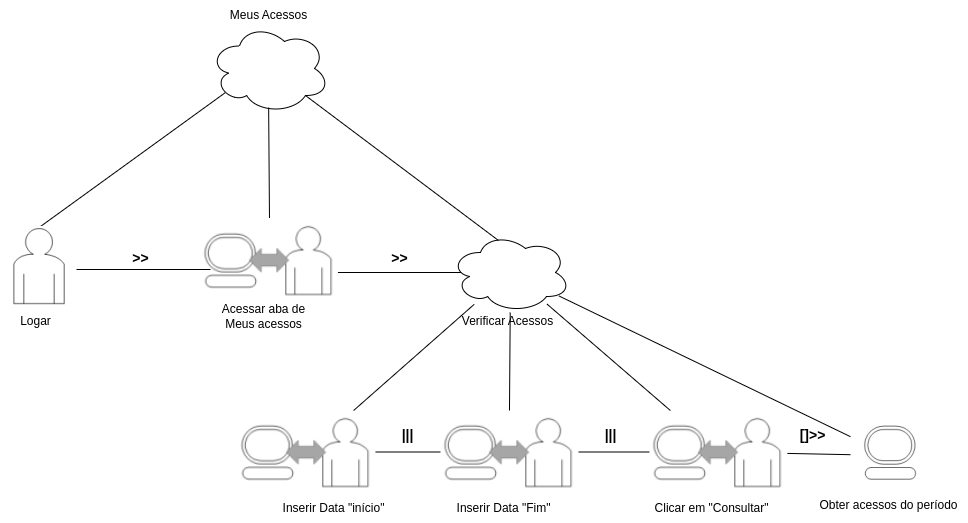

The diagram above was exported from draw.io. Its source (the exported page's mxGraphModel, read from the mxfile embedded in the PNG):
<mxGraphModel dx="1382" dy="-443" grid="1" gridSize="10" guides="1" tooltips="1" connect="1" arrows="1" fold="1" page="1" pageScale="1" pageWidth="850" pageHeight="1100" math="0" shadow="0">
  <root>
    <mxCell id="0" />
    <mxCell id="1" parent="0" />
    <mxCell id="mqfSHwwCMMNR2bnMTn58-1" value="" style="ellipse;shape=cloud;whiteSpace=wrap;html=1;" vertex="1" parent="1">
      <mxGeometry x="318.98" y="1573" width="120" height="90" as="geometry" />
    </mxCell>
    <mxCell id="mqfSHwwCMMNR2bnMTn58-2" value="" style="endArrow=none;html=1;rounded=0;entryX=0.493;entryY=0.935;entryDx=0;entryDy=0;entryPerimeter=0;exitX=0.5;exitY=0;exitDx=0;exitDy=0;" edge="1" parent="1" source="mqfSHwwCMMNR2bnMTn58-7" target="mqfSHwwCMMNR2bnMTn58-1">
      <mxGeometry width="50" height="50" relative="1" as="geometry">
        <mxPoint x="370" y="1776" as="sourcePoint" />
        <mxPoint x="450" y="1686" as="targetPoint" />
      </mxGeometry>
    </mxCell>
    <mxCell id="mqfSHwwCMMNR2bnMTn58-3" value="" style="endArrow=none;html=1;rounded=0;entryX=0.13;entryY=0.77;entryDx=0;entryDy=0;entryPerimeter=0;" edge="1" parent="1" target="mqfSHwwCMMNR2bnMTn58-1">
      <mxGeometry width="50" height="50" relative="1" as="geometry">
        <mxPoint x="150" y="1776" as="sourcePoint" />
        <mxPoint x="286" y="1669" as="targetPoint" />
      </mxGeometry>
    </mxCell>
    <mxCell id="mqfSHwwCMMNR2bnMTn58-4" value="" style="endArrow=none;html=1;rounded=0;entryX=0.417;entryY=0.5;entryDx=0;entryDy=0;entryPerimeter=0;" edge="1" parent="1" target="mqfSHwwCMMNR2bnMTn58-8">
      <mxGeometry width="50" height="50" relative="1" as="geometry">
        <mxPoint x="440" y="1822" as="sourcePoint" />
        <mxPoint x="570" y="1733" as="targetPoint" />
      </mxGeometry>
    </mxCell>
    <mxCell id="mqfSHwwCMMNR2bnMTn58-5" value="" style="shape=image;verticalLabelPosition=bottom;labelBackgroundColor=default;verticalAlign=top;aspect=fixed;imageAspect=0;image=data:image/png,(base64 omitted: 2632 chars);" vertex="1" parent="1">
      <mxGeometry x="110" y="1776" width="76" height="86" as="geometry" />
    </mxCell>
    <mxCell id="mqfSHwwCMMNR2bnMTn58-6" value="Logar" style="text;html=1;align=center;verticalAlign=middle;resizable=0;points=[];autosize=1;strokeColor=none;fillColor=none;" vertex="1" parent="1">
      <mxGeometry x="120" y="1856" width="50" height="30" as="geometry" />
    </mxCell>
    <mxCell id="mqfSHwwCMMNR2bnMTn58-7" value="" style="shape=image;verticalLabelPosition=bottom;labelBackgroundColor=default;verticalAlign=top;aspect=fixed;imageAspect=0;image=data:image/png,(base64 omitted: 6544 chars);" vertex="1" parent="1">
      <mxGeometry x="309.99999999999994" y="1768" width="137.96" height="83" as="geometry" />
    </mxCell>
    <mxCell id="mqfSHwwCMMNR2bnMTn58-8" value="" style="ellipse;shape=cloud;whiteSpace=wrap;html=1;" vertex="1" parent="1">
      <mxGeometry x="560" y="1782" width="120" height="80" as="geometry" />
    </mxCell>
    <mxCell id="mqfSHwwCMMNR2bnMTn58-9" value="Acessar aba de &lt;br&gt;Meus acessos" style="text;html=1;align=center;verticalAlign=middle;resizable=0;points=[];autosize=1;strokeColor=none;fillColor=none;" vertex="1" parent="1">
      <mxGeometry x="318" y="1846" width="110" height="40" as="geometry" />
    </mxCell>
    <mxCell id="mqfSHwwCMMNR2bnMTn58-10" value="" style="endArrow=none;html=1;rounded=0;" edge="1" parent="1" source="mqfSHwwCMMNR2bnMTn58-5">
      <mxGeometry width="50" height="50" relative="1" as="geometry">
        <mxPoint x="420" y="1963" as="sourcePoint" />
        <mxPoint x="320" y="1819" as="targetPoint" />
      </mxGeometry>
    </mxCell>
    <mxCell id="mqfSHwwCMMNR2bnMTn58-11" value="" style="endArrow=none;html=1;rounded=0;entryX=0.8;entryY=0.8;entryDx=0;entryDy=0;entryPerimeter=0;exitX=0.4;exitY=0.1;exitDx=0;exitDy=0;exitPerimeter=0;" edge="1" parent="1" source="mqfSHwwCMMNR2bnMTn58-8" target="mqfSHwwCMMNR2bnMTn58-1">
      <mxGeometry width="50" height="50" relative="1" as="geometry">
        <mxPoint x="420" y="1743" as="sourcePoint" />
        <mxPoint x="470" y="1693" as="targetPoint" />
      </mxGeometry>
    </mxCell>
    <mxCell id="mqfSHwwCMMNR2bnMTn58-12" value="&lt;font style=&quot;font-size: 14px;&quot;&gt;&lt;b&gt;&amp;gt;&amp;gt;&lt;/b&gt;&lt;/font&gt;" style="text;html=1;align=center;verticalAlign=middle;resizable=0;points=[];autosize=1;strokeColor=none;fillColor=none;" vertex="1" parent="1">
      <mxGeometry x="230" y="1793" width="40" height="30" as="geometry" />
    </mxCell>
    <mxCell id="mqfSHwwCMMNR2bnMTn58-13" value="&lt;font style=&quot;font-size: 14px;&quot;&gt;&lt;b&gt;&amp;gt;&amp;gt;&lt;/b&gt;&lt;/font&gt;" style="text;html=1;align=center;verticalAlign=middle;resizable=0;points=[];autosize=1;strokeColor=none;fillColor=none;" vertex="1" parent="1">
      <mxGeometry x="488.98" y="1793" width="40" height="30" as="geometry" />
    </mxCell>
    <mxCell id="mqfSHwwCMMNR2bnMTn58-14" value="Verificar Acessos" style="text;html=1;align=center;verticalAlign=middle;resizable=0;points=[];autosize=1;strokeColor=none;fillColor=none;" vertex="1" parent="1">
      <mxGeometry x="562.04" y="1856" width="110" height="30" as="geometry" />
    </mxCell>
    <mxCell id="mqfSHwwCMMNR2bnMTn58-15" value="" style="shape=image;verticalLabelPosition=bottom;labelBackgroundColor=default;verticalAlign=top;aspect=fixed;imageAspect=0;image=data:image/png,(base64 omitted: 6544 chars);" vertex="1" parent="1">
      <mxGeometry x="346.97999999999996" y="1960" width="137.96" height="83" as="geometry" />
    </mxCell>
    <mxCell id="mqfSHwwCMMNR2bnMTn58-16" value="Inserir Data &quot;início&quot;" style="text;html=1;align=center;verticalAlign=middle;resizable=0;points=[];autosize=1;strokeColor=none;fillColor=none;" vertex="1" parent="1">
      <mxGeometry x="378" y="2043" width="130" height="30" as="geometry" />
    </mxCell>
    <mxCell id="mqfSHwwCMMNR2bnMTn58-17" value="" style="shape=image;verticalLabelPosition=bottom;labelBackgroundColor=default;verticalAlign=top;aspect=fixed;imageAspect=0;image=data:image/png,(base64 omitted: 6544 chars);" vertex="1" parent="1">
      <mxGeometry x="550" y="1960" width="137.96" height="83" as="geometry" />
    </mxCell>
    <mxCell id="mqfSHwwCMMNR2bnMTn58-18" value="Inserir Data &quot;Fim&quot;" style="text;html=1;align=center;verticalAlign=middle;resizable=0;points=[];autosize=1;strokeColor=none;fillColor=none;" vertex="1" parent="1">
      <mxGeometry x="553" y="2043" width="120" height="30" as="geometry" />
    </mxCell>
    <mxCell id="mqfSHwwCMMNR2bnMTn58-19" value="" style="shape=image;verticalLabelPosition=bottom;labelBackgroundColor=default;verticalAlign=top;aspect=fixed;imageAspect=0;image=data:image/png,(base64 omitted: 6544 chars);" vertex="1" parent="1">
      <mxGeometry x="758.98" y="1960" width="137.96" height="83" as="geometry" />
    </mxCell>
    <mxCell id="mqfSHwwCMMNR2bnMTn58-20" value="Clicar em &quot;Consultar&quot;" style="text;html=1;align=center;verticalAlign=middle;resizable=0;points=[];autosize=1;strokeColor=none;fillColor=none;" vertex="1" parent="1">
      <mxGeometry x="751.02" y="2043" width="140" height="30" as="geometry" />
    </mxCell>
    <mxCell id="mqfSHwwCMMNR2bnMTn58-21" value="" style="endArrow=none;html=1;rounded=0;" edge="1" parent="1" source="mqfSHwwCMMNR2bnMTn58-15" target="mqfSHwwCMMNR2bnMTn58-8">
      <mxGeometry width="50" height="50" relative="1" as="geometry">
        <mxPoint x="610" y="1930" as="sourcePoint" />
        <mxPoint x="660" y="1880" as="targetPoint" />
      </mxGeometry>
    </mxCell>
    <mxCell id="mqfSHwwCMMNR2bnMTn58-22" value="" style="endArrow=none;html=1;rounded=0;exitX=0.5;exitY=0;exitDx=0;exitDy=0;" edge="1" parent="1" source="mqfSHwwCMMNR2bnMTn58-17" target="mqfSHwwCMMNR2bnMTn58-8">
      <mxGeometry width="50" height="50" relative="1" as="geometry">
        <mxPoint x="610" y="1930" as="sourcePoint" />
        <mxPoint x="660" y="1880" as="targetPoint" />
      </mxGeometry>
    </mxCell>
    <mxCell id="mqfSHwwCMMNR2bnMTn58-23" value="" style="endArrow=none;html=1;rounded=0;" edge="1" parent="1" source="mqfSHwwCMMNR2bnMTn58-19" target="mqfSHwwCMMNR2bnMTn58-8">
      <mxGeometry width="50" height="50" relative="1" as="geometry">
        <mxPoint x="610" y="1930" as="sourcePoint" />
        <mxPoint x="660" y="1880" as="targetPoint" />
      </mxGeometry>
    </mxCell>
    <mxCell id="mqfSHwwCMMNR2bnMTn58-24" value="" style="endArrow=none;html=1;rounded=0;" edge="1" parent="1" source="mqfSHwwCMMNR2bnMTn58-15" target="mqfSHwwCMMNR2bnMTn58-17">
      <mxGeometry width="50" height="50" relative="1" as="geometry">
        <mxPoint x="610" y="1930" as="sourcePoint" />
        <mxPoint x="660" y="1880" as="targetPoint" />
      </mxGeometry>
    </mxCell>
    <mxCell id="mqfSHwwCMMNR2bnMTn58-25" value="" style="endArrow=none;html=1;rounded=0;" edge="1" parent="1" source="mqfSHwwCMMNR2bnMTn58-17" target="mqfSHwwCMMNR2bnMTn58-19">
      <mxGeometry width="50" height="50" relative="1" as="geometry">
        <mxPoint x="610" y="1930" as="sourcePoint" />
        <mxPoint x="660" y="1880" as="targetPoint" />
      </mxGeometry>
    </mxCell>
    <mxCell id="mqfSHwwCMMNR2bnMTn58-26" value="&lt;font style=&quot;font-size: 14px;&quot;&gt;&lt;b&gt;|||&lt;/b&gt;&lt;/font&gt;" style="text;html=1;align=center;verticalAlign=middle;resizable=0;points=[];autosize=1;strokeColor=none;fillColor=none;" vertex="1" parent="1">
      <mxGeometry x="496.98" y="1970" width="40" height="30" as="geometry" />
    </mxCell>
    <mxCell id="mqfSHwwCMMNR2bnMTn58-27" value="&lt;font style=&quot;font-size: 14px;&quot;&gt;&lt;b&gt;|||&lt;/b&gt;&lt;/font&gt;" style="text;html=1;align=center;verticalAlign=middle;resizable=0;points=[];autosize=1;strokeColor=none;fillColor=none;" vertex="1" parent="1">
      <mxGeometry x="700" y="1970" width="40" height="30" as="geometry" />
    </mxCell>
    <mxCell id="mqfSHwwCMMNR2bnMTn58-28" value="" style="shape=image;verticalLabelPosition=bottom;labelBackgroundColor=default;verticalAlign=top;aspect=fixed;imageAspect=0;image=data:image/png,(base64 omitted: 4156 chars);" vertex="1" parent="1">
      <mxGeometry x="959.96" y="1966" width="78" height="78" as="geometry" />
    </mxCell>
    <mxCell id="mqfSHwwCMMNR2bnMTn58-29" value="Obter acessos do período" style="text;html=1;align=center;verticalAlign=middle;resizable=0;points=[];autosize=1;strokeColor=none;fillColor=none;" vertex="1" parent="1">
      <mxGeometry x="917.96" y="2040" width="160" height="30" as="geometry" />
    </mxCell>
    <mxCell id="mqfSHwwCMMNR2bnMTn58-30" value="" style="endArrow=none;html=1;rounded=0;" edge="1" parent="1" source="mqfSHwwCMMNR2bnMTn58-28" target="mqfSHwwCMMNR2bnMTn58-8">
      <mxGeometry width="50" height="50" relative="1" as="geometry">
        <mxPoint x="610" y="1930" as="sourcePoint" />
        <mxPoint x="660" y="1880" as="targetPoint" />
      </mxGeometry>
    </mxCell>
    <mxCell id="mqfSHwwCMMNR2bnMTn58-31" value="" style="endArrow=none;html=1;rounded=0;" edge="1" parent="1" source="mqfSHwwCMMNR2bnMTn58-19" target="mqfSHwwCMMNR2bnMTn58-28">
      <mxGeometry width="50" height="50" relative="1" as="geometry">
        <mxPoint x="610" y="1930" as="sourcePoint" />
        <mxPoint x="660" y="1880" as="targetPoint" />
      </mxGeometry>
    </mxCell>
    <mxCell id="mqfSHwwCMMNR2bnMTn58-32" value="&lt;font style=&quot;font-size: 14px;&quot;&gt;&lt;b&gt;[]&amp;gt;&amp;gt;&lt;/b&gt;&lt;/font&gt;" style="text;html=1;align=center;verticalAlign=middle;resizable=0;points=[];autosize=1;strokeColor=none;fillColor=none;" vertex="1" parent="1">
      <mxGeometry x="896.94" y="1970" width="50" height="30" as="geometry" />
    </mxCell>
    <mxCell id="mqfSHwwCMMNR2bnMTn58-33" value="Meus Acessos" style="text;html=1;align=center;verticalAlign=middle;resizable=0;points=[];autosize=1;strokeColor=none;fillColor=none;" vertex="1" parent="1">
      <mxGeometry x="328" y="1550" width="100" height="30" as="geometry" />
    </mxCell>
  </root>
</mxGraphModel>